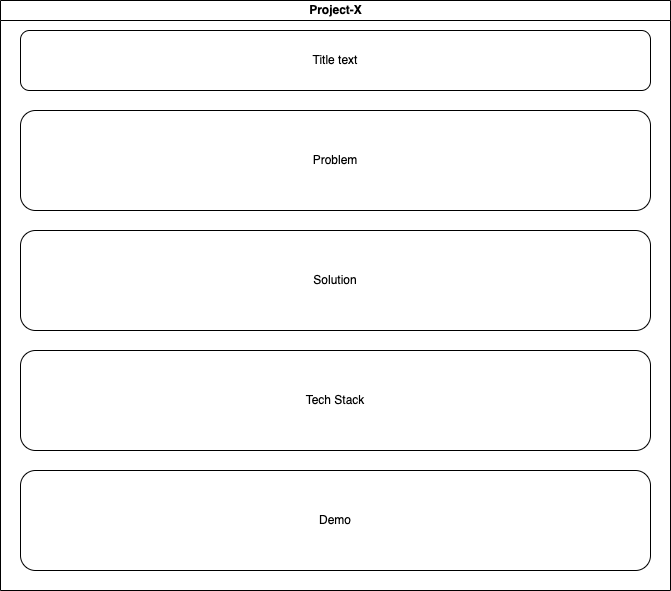

The diagram above was exported from draw.io. Its source (the exported page's mxGraphModel, read from the mxfile embedded in the PNG):
<mxGraphModel dx="954" dy="527" grid="1" gridSize="10" guides="1" tooltips="1" connect="1" arrows="1" fold="1" page="1" pageScale="1" pageWidth="827" pageHeight="1169" math="0" shadow="0">
  <root>
    <mxCell id="0" />
    <mxCell id="1" parent="0" />
    <mxCell id="dNxyNK7c78bLwvsdeMH5-11" value="Project-X" style="swimlane;html=1;startSize=20;horizontal=1;containerType=tree;glass=0;" parent="1" vertex="1">
      <mxGeometry x="20" y="80" width="670" height="590" as="geometry" />
    </mxCell>
    <mxCell id="xS0HVj2wqX6dLfjsURX8-10" value="" style="rounded=1;whiteSpace=wrap;html=1;" vertex="1" parent="dNxyNK7c78bLwvsdeMH5-11">
      <mxGeometry x="20" y="30" width="630" height="60" as="geometry" />
    </mxCell>
    <mxCell id="xS0HVj2wqX6dLfjsURX8-11" value="Title text" style="text;html=1;strokeColor=none;fillColor=none;align=center;verticalAlign=middle;whiteSpace=wrap;rounded=0;" vertex="1" parent="dNxyNK7c78bLwvsdeMH5-11">
      <mxGeometry x="60" y="45" width="550" height="30" as="geometry" />
    </mxCell>
    <mxCell id="xS0HVj2wqX6dLfjsURX8-42" value="" style="rounded=1;whiteSpace=wrap;html=1;" vertex="1" parent="dNxyNK7c78bLwvsdeMH5-11">
      <mxGeometry x="20" y="110" width="630" height="100" as="geometry" />
    </mxCell>
    <mxCell id="xS0HVj2wqX6dLfjsURX8-43" value="Problem" style="text;html=1;strokeColor=none;fillColor=none;align=center;verticalAlign=middle;whiteSpace=wrap;rounded=0;" vertex="1" parent="dNxyNK7c78bLwvsdeMH5-11">
      <mxGeometry x="305" y="145" width="60" height="30" as="geometry" />
    </mxCell>
    <mxCell id="xS0HVj2wqX6dLfjsURX8-44" value="" style="rounded=1;whiteSpace=wrap;html=1;" vertex="1" parent="dNxyNK7c78bLwvsdeMH5-11">
      <mxGeometry x="20" y="230" width="630" height="100" as="geometry" />
    </mxCell>
    <mxCell id="xS0HVj2wqX6dLfjsURX8-45" value="Solution" style="text;html=1;strokeColor=none;fillColor=none;align=center;verticalAlign=middle;whiteSpace=wrap;rounded=0;" vertex="1" parent="dNxyNK7c78bLwvsdeMH5-11">
      <mxGeometry x="305" y="265" width="60" height="30" as="geometry" />
    </mxCell>
    <mxCell id="xS0HVj2wqX6dLfjsURX8-46" value="" style="rounded=1;whiteSpace=wrap;html=1;" vertex="1" parent="dNxyNK7c78bLwvsdeMH5-11">
      <mxGeometry x="20" y="350" width="630" height="100" as="geometry" />
    </mxCell>
    <mxCell id="xS0HVj2wqX6dLfjsURX8-47" value="Tech Stack" style="text;html=1;strokeColor=none;fillColor=none;align=center;verticalAlign=middle;whiteSpace=wrap;rounded=0;" vertex="1" parent="dNxyNK7c78bLwvsdeMH5-11">
      <mxGeometry x="280" y="385" width="110" height="30" as="geometry" />
    </mxCell>
    <mxCell id="xS0HVj2wqX6dLfjsURX8-48" value="" style="rounded=1;whiteSpace=wrap;html=1;" vertex="1" parent="dNxyNK7c78bLwvsdeMH5-11">
      <mxGeometry x="20" y="470" width="630" height="100" as="geometry" />
    </mxCell>
    <mxCell id="xS0HVj2wqX6dLfjsURX8-49" value="Demo" style="text;html=1;strokeColor=none;fillColor=none;align=center;verticalAlign=middle;whiteSpace=wrap;rounded=0;" vertex="1" parent="dNxyNK7c78bLwvsdeMH5-11">
      <mxGeometry x="305" y="505" width="60" height="30" as="geometry" />
    </mxCell>
  </root>
</mxGraphModel>